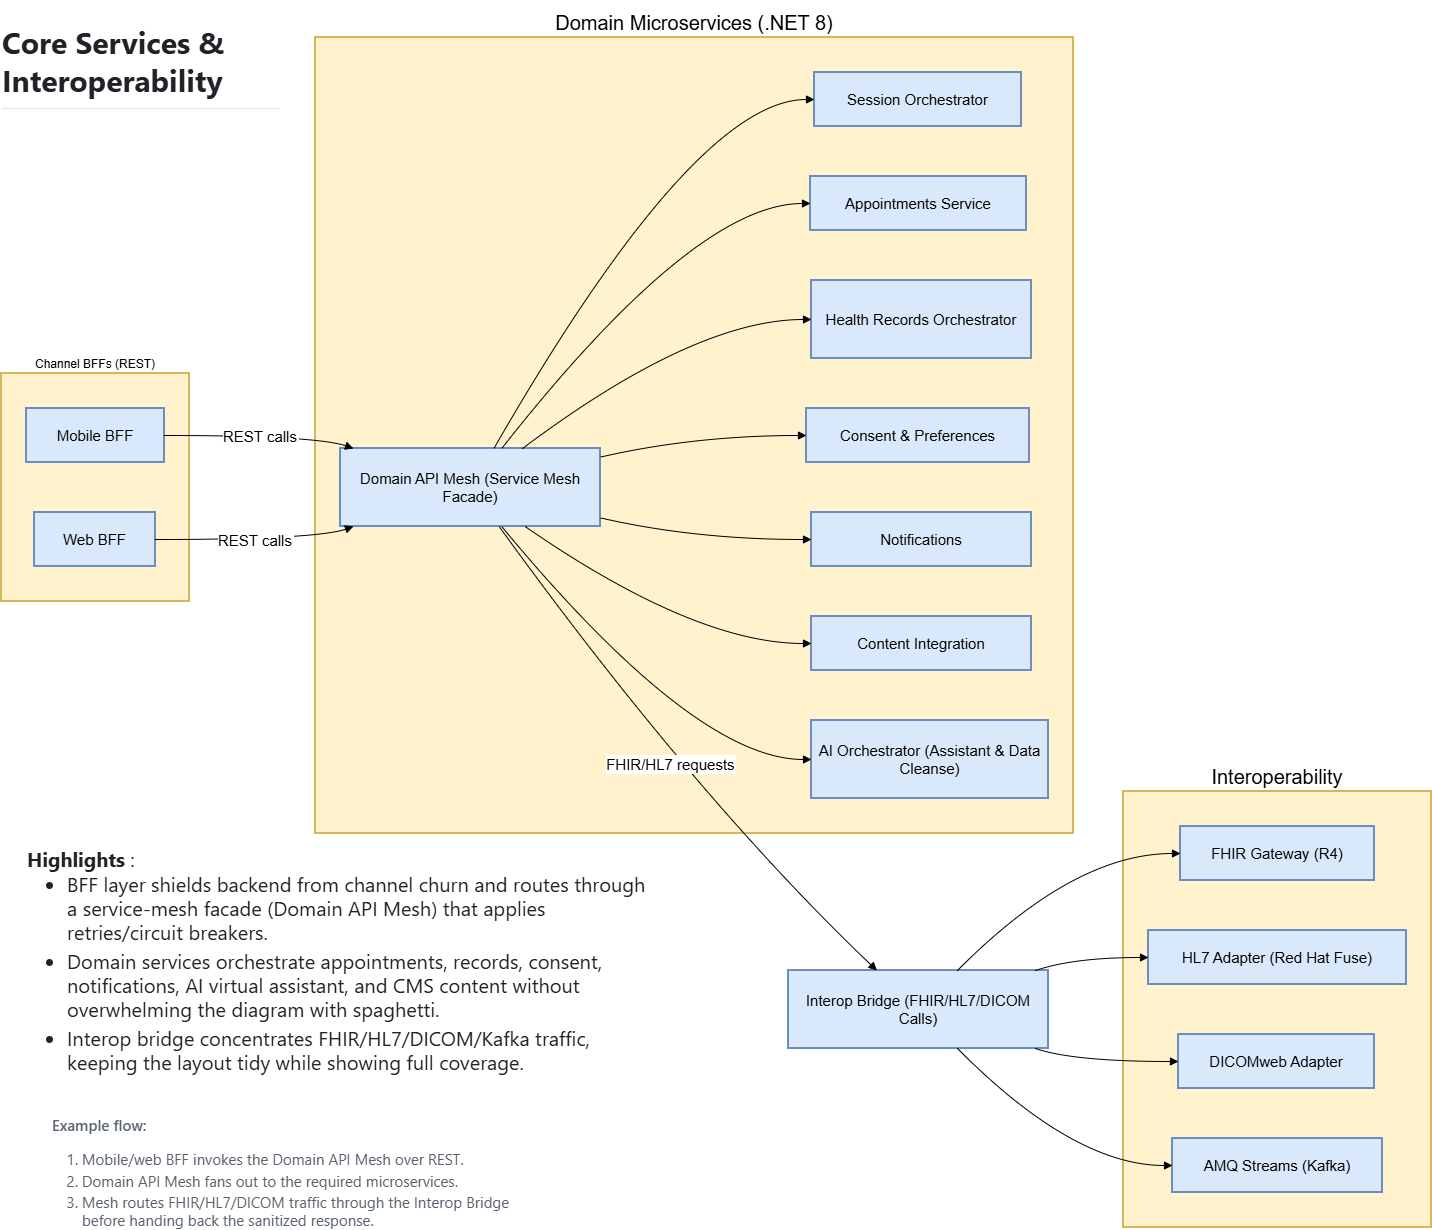

The diagram above was exported from draw.io. Its source (the exported page's mxGraphModel, read from the mxfile embedded in the PNG):
<mxGraphModel dx="1426" dy="1877" grid="1" gridSize="10" guides="1" tooltips="1" connect="1" arrows="1" fold="1" page="1" pageScale="1" pageWidth="850" pageHeight="1100" math="0" shadow="0">
  <root>
    <mxCell id="0" />
    <mxCell id="1" parent="0" />
    <mxCell id="SE32nqXKdjgLOiFu6iKf-1" value="Interoperability" style="whiteSpace=wrap;strokeWidth=2;fillColor=#fff2cc;strokeColor=#d6b656;labelPosition=center;verticalLabelPosition=top;align=center;verticalAlign=bottom;fontSize=20;" parent="1" vertex="1">
      <mxGeometry x="1142" y="774" width="308" height="436" as="geometry" />
    </mxCell>
    <mxCell id="SE32nqXKdjgLOiFu6iKf-2" value="Domain Microservices (.NET 8)" style="whiteSpace=wrap;strokeWidth=2;fillColor=#fff2cc;strokeColor=#d6b656;labelPosition=center;verticalLabelPosition=top;align=center;verticalAlign=bottom;fontSize=20;" parent="1" vertex="1">
      <mxGeometry x="334" y="20" width="758" height="796" as="geometry" />
    </mxCell>
    <mxCell id="SE32nqXKdjgLOiFu6iKf-3" value="Channel BFFs (REST)" style="whiteSpace=wrap;strokeWidth=2;labelPosition=center;verticalLabelPosition=top;align=center;verticalAlign=bottom;fillColor=#fff2cc;strokeColor=#d6b656;" parent="1" vertex="1">
      <mxGeometry x="20" y="356" width="188" height="228" as="geometry" />
    </mxCell>
    <mxCell id="SE32nqXKdjgLOiFu6iKf-4" value="Mobile BFF" style="whiteSpace=wrap;strokeWidth=2;fillColor=#dae8fc;strokeColor=#6c8ebf;fontSize=15;" parent="1" vertex="1">
      <mxGeometry x="45" y="391" width="138" height="54" as="geometry" />
    </mxCell>
    <mxCell id="SE32nqXKdjgLOiFu6iKf-5" value="Web BFF" style="whiteSpace=wrap;strokeWidth=2;fillColor=#dae8fc;strokeColor=#6c8ebf;fontSize=15;" parent="1" vertex="1">
      <mxGeometry x="53" y="495" width="121" height="54" as="geometry" />
    </mxCell>
    <mxCell id="SE32nqXKdjgLOiFu6iKf-6" value="Domain API Mesh (Service Mesh Facade)" style="whiteSpace=wrap;strokeWidth=2;fillColor=#dae8fc;strokeColor=#6c8ebf;fontSize=15;" parent="1" vertex="1">
      <mxGeometry x="359" y="431" width="260" height="78" as="geometry" />
    </mxCell>
    <mxCell id="SE32nqXKdjgLOiFu6iKf-7" value="Session Orchestrator" style="whiteSpace=wrap;strokeWidth=2;fillColor=#dae8fc;strokeColor=#6c8ebf;fontSize=15;" parent="1" vertex="1">
      <mxGeometry x="833" y="55" width="207" height="54" as="geometry" />
    </mxCell>
    <mxCell id="SE32nqXKdjgLOiFu6iKf-8" value="Appointments Service" style="whiteSpace=wrap;strokeWidth=2;fillColor=#dae8fc;strokeColor=#6c8ebf;fontSize=15;" parent="1" vertex="1">
      <mxGeometry x="829" y="159" width="216" height="54" as="geometry" />
    </mxCell>
    <mxCell id="SE32nqXKdjgLOiFu6iKf-9" value="Health Records Orchestrator" style="whiteSpace=wrap;strokeWidth=2;fillColor=#dae8fc;strokeColor=#6c8ebf;fontSize=15;" parent="1" vertex="1">
      <mxGeometry x="830" y="263" width="220" height="78" as="geometry" />
    </mxCell>
    <mxCell id="SE32nqXKdjgLOiFu6iKf-10" value="Consent &amp; Preferences" style="whiteSpace=wrap;strokeWidth=2;fillColor=#dae8fc;strokeColor=#6c8ebf;fontSize=15;" parent="1" vertex="1">
      <mxGeometry x="825" y="391" width="223" height="54" as="geometry" />
    </mxCell>
    <mxCell id="SE32nqXKdjgLOiFu6iKf-11" value="Notifications" style="whiteSpace=wrap;strokeWidth=2;fillColor=#dae8fc;strokeColor=#6c8ebf;fontSize=15;" parent="1" vertex="1">
      <mxGeometry x="830" y="495" width="220" height="54" as="geometry" />
    </mxCell>
    <mxCell id="SE32nqXKdjgLOiFu6iKf-12" value="Content Integration" style="whiteSpace=wrap;strokeWidth=2;fillColor=#dae8fc;strokeColor=#6c8ebf;fontSize=15;" parent="1" vertex="1">
      <mxGeometry x="830" y="599" width="220" height="54" as="geometry" />
    </mxCell>
    <mxCell id="SE32nqXKdjgLOiFu6iKf-13" value="AI Orchestrator (Assistant &amp; Data Cleanse)" style="whiteSpace=wrap;strokeWidth=2;fillColor=#dae8fc;strokeColor=#6c8ebf;fontSize=15;" parent="1" vertex="1">
      <mxGeometry x="830" y="703" width="237" height="78" as="geometry" />
    </mxCell>
    <mxCell id="SE32nqXKdjgLOiFu6iKf-14" value="Interop Bridge (FHIR/HL7/DICOM Calls)" style="whiteSpace=wrap;strokeWidth=2;fillColor=#dae8fc;strokeColor=#6c8ebf;fontSize=15;" parent="1" vertex="1">
      <mxGeometry x="807" y="953" width="260" height="78" as="geometry" />
    </mxCell>
    <mxCell id="SE32nqXKdjgLOiFu6iKf-15" value="FHIR Gateway (R4)" style="whiteSpace=wrap;strokeWidth=2;fillColor=#dae8fc;strokeColor=#6c8ebf;fontSize=15;" parent="1" vertex="1">
      <mxGeometry x="1199" y="809" width="194" height="54" as="geometry" />
    </mxCell>
    <mxCell id="SE32nqXKdjgLOiFu6iKf-16" value="HL7 Adapter (Red Hat Fuse)" style="whiteSpace=wrap;strokeWidth=2;fillColor=#dae8fc;strokeColor=#6c8ebf;fontSize=15;" parent="1" vertex="1">
      <mxGeometry x="1167" y="913" width="258" height="54" as="geometry" />
    </mxCell>
    <mxCell id="SE32nqXKdjgLOiFu6iKf-17" value="DICOMweb Adapter" style="whiteSpace=wrap;strokeWidth=2;fillColor=#dae8fc;strokeColor=#6c8ebf;fontSize=15;" parent="1" vertex="1">
      <mxGeometry x="1197" y="1017" width="196" height="54" as="geometry" />
    </mxCell>
    <mxCell id="SE32nqXKdjgLOiFu6iKf-18" value="AMQ Streams (Kafka)" style="whiteSpace=wrap;strokeWidth=2;fillColor=#dae8fc;strokeColor=#6c8ebf;fontSize=15;" parent="1" vertex="1">
      <mxGeometry x="1191" y="1121" width="210" height="54" as="geometry" />
    </mxCell>
    <mxCell id="SE32nqXKdjgLOiFu6iKf-19" value="REST calls" style="curved=1;startArrow=none;endArrow=block;exitX=1;exitY=0.5;entryX=0.05;entryY=0;rounded=0;fontSize=15;" parent="1" source="SE32nqXKdjgLOiFu6iKf-4" target="SE32nqXKdjgLOiFu6iKf-6" edge="1">
      <mxGeometry relative="1" as="geometry">
        <Array as="points">
          <mxPoint x="334" y="418" />
        </Array>
      </mxGeometry>
    </mxCell>
    <mxCell id="SE32nqXKdjgLOiFu6iKf-20" value="REST calls" style="curved=1;startArrow=none;endArrow=block;exitX=1;exitY=0.5;entryX=0.05;entryY=1;rounded=0;fontSize=15;" parent="1" source="SE32nqXKdjgLOiFu6iKf-5" target="SE32nqXKdjgLOiFu6iKf-6" edge="1">
      <mxGeometry relative="1" as="geometry">
        <Array as="points">
          <mxPoint x="334" y="522" />
        </Array>
      </mxGeometry>
    </mxCell>
    <mxCell id="SE32nqXKdjgLOiFu6iKf-21" value="" style="curved=1;startArrow=none;endArrow=block;exitX=0.59;exitY=0;entryX=0;entryY=0.5;rounded=0;" parent="1" source="SE32nqXKdjgLOiFu6iKf-6" target="SE32nqXKdjgLOiFu6iKf-7" edge="1">
      <mxGeometry relative="1" as="geometry">
        <Array as="points">
          <mxPoint x="713" y="82" />
        </Array>
      </mxGeometry>
    </mxCell>
    <mxCell id="SE32nqXKdjgLOiFu6iKf-22" value="" style="curved=1;startArrow=none;endArrow=block;exitX=0.62;exitY=0;entryX=0;entryY=0.5;rounded=0;" parent="1" source="SE32nqXKdjgLOiFu6iKf-6" target="SE32nqXKdjgLOiFu6iKf-8" edge="1">
      <mxGeometry relative="1" as="geometry">
        <Array as="points">
          <mxPoint x="713" y="186" />
        </Array>
      </mxGeometry>
    </mxCell>
    <mxCell id="SE32nqXKdjgLOiFu6iKf-23" value="" style="curved=1;startArrow=none;endArrow=block;exitX=0.7;exitY=0;entryX=0;entryY=0.5;rounded=0;" parent="1" source="SE32nqXKdjgLOiFu6iKf-6" target="SE32nqXKdjgLOiFu6iKf-9" edge="1">
      <mxGeometry relative="1" as="geometry">
        <Array as="points">
          <mxPoint x="713" y="302" />
        </Array>
      </mxGeometry>
    </mxCell>
    <mxCell id="SE32nqXKdjgLOiFu6iKf-24" value="" style="curved=1;startArrow=none;endArrow=block;exitX=1;exitY=0.11;entryX=0;entryY=0.5;rounded=0;" parent="1" source="SE32nqXKdjgLOiFu6iKf-6" target="SE32nqXKdjgLOiFu6iKf-10" edge="1">
      <mxGeometry relative="1" as="geometry">
        <Array as="points">
          <mxPoint x="713" y="418" />
        </Array>
      </mxGeometry>
    </mxCell>
    <mxCell id="SE32nqXKdjgLOiFu6iKf-25" value="" style="curved=1;startArrow=none;endArrow=block;exitX=1;exitY=0.89;entryX=0;entryY=0.5;rounded=0;" parent="1" source="SE32nqXKdjgLOiFu6iKf-6" target="SE32nqXKdjgLOiFu6iKf-11" edge="1">
      <mxGeometry relative="1" as="geometry">
        <Array as="points">
          <mxPoint x="713" y="522" />
        </Array>
      </mxGeometry>
    </mxCell>
    <mxCell id="SE32nqXKdjgLOiFu6iKf-26" value="" style="curved=1;startArrow=none;endArrow=block;exitX=0.71;exitY=1;entryX=0;entryY=0.5;rounded=0;" parent="1" source="SE32nqXKdjgLOiFu6iKf-6" target="SE32nqXKdjgLOiFu6iKf-12" edge="1">
      <mxGeometry relative="1" as="geometry">
        <Array as="points">
          <mxPoint x="713" y="626" />
        </Array>
      </mxGeometry>
    </mxCell>
    <mxCell id="SE32nqXKdjgLOiFu6iKf-27" value="" style="curved=1;startArrow=none;endArrow=block;exitX=0.62;exitY=1;entryX=0;entryY=0.5;rounded=0;" parent="1" source="SE32nqXKdjgLOiFu6iKf-6" target="SE32nqXKdjgLOiFu6iKf-13" edge="1">
      <mxGeometry relative="1" as="geometry">
        <Array as="points">
          <mxPoint x="713" y="742" />
        </Array>
      </mxGeometry>
    </mxCell>
    <mxCell id="SE32nqXKdjgLOiFu6iKf-28" value="FHIR/HL7 requests" style="curved=1;startArrow=none;endArrow=block;exitX=0.61;exitY=1;entryX=0.34;entryY=0;rounded=0;fontSize=15;" parent="1" source="SE32nqXKdjgLOiFu6iKf-6" target="SE32nqXKdjgLOiFu6iKf-14" edge="1">
      <mxGeometry relative="1" as="geometry">
        <Array as="points">
          <mxPoint x="713" y="779" />
        </Array>
      </mxGeometry>
    </mxCell>
    <mxCell id="SE32nqXKdjgLOiFu6iKf-29" value="" style="curved=1;startArrow=none;endArrow=block;exitX=0.65;exitY=0;entryX=0;entryY=0.5;rounded=0;" parent="1" source="SE32nqXKdjgLOiFu6iKf-14" target="SE32nqXKdjgLOiFu6iKf-15" edge="1">
      <mxGeometry relative="1" as="geometry">
        <Array as="points">
          <mxPoint x="1092" y="836" />
        </Array>
      </mxGeometry>
    </mxCell>
    <mxCell id="SE32nqXKdjgLOiFu6iKf-30" value="" style="curved=1;startArrow=none;endArrow=block;exitX=0.95;exitY=0;entryX=0;entryY=0.5;rounded=0;" parent="1" source="SE32nqXKdjgLOiFu6iKf-14" target="SE32nqXKdjgLOiFu6iKf-16" edge="1">
      <mxGeometry relative="1" as="geometry">
        <Array as="points">
          <mxPoint x="1092" y="940" />
        </Array>
      </mxGeometry>
    </mxCell>
    <mxCell id="SE32nqXKdjgLOiFu6iKf-31" value="" style="curved=1;startArrow=none;endArrow=block;exitX=0.95;exitY=1;entryX=0;entryY=0.5;rounded=0;" parent="1" source="SE32nqXKdjgLOiFu6iKf-14" target="SE32nqXKdjgLOiFu6iKf-17" edge="1">
      <mxGeometry relative="1" as="geometry">
        <Array as="points">
          <mxPoint x="1092" y="1044" />
        </Array>
      </mxGeometry>
    </mxCell>
    <mxCell id="SE32nqXKdjgLOiFu6iKf-32" value="" style="curved=1;startArrow=none;endArrow=block;exitX=0.65;exitY=1;entryX=0;entryY=0.5;rounded=0;" parent="1" source="SE32nqXKdjgLOiFu6iKf-14" target="SE32nqXKdjgLOiFu6iKf-18" edge="1">
      <mxGeometry relative="1" as="geometry">
        <Array as="points">
          <mxPoint x="1092" y="1148" />
        </Array>
      </mxGeometry>
    </mxCell>
    <mxCell id="SE32nqXKdjgLOiFu6iKf-33" value="&lt;div style=&quot;text-align: start;&quot;&gt;&lt;span style=&quot;color: light-dark(rgb(31, 35, 40), rgb(205, 208, 212)); font-family: -apple-system, BlinkMacSystemFont, &amp;quot;Segoe UI&amp;quot;, &amp;quot;Noto Sans&amp;quot;, Helvetica, Arial, sans-serif, &amp;quot;Apple Color Emoji&amp;quot;, &amp;quot;Segoe UI Emoji&amp;quot;;&quot;&gt;&lt;b&gt;Highlights &lt;/b&gt;:&amp;nbsp;&lt;/span&gt;&lt;/div&gt;&lt;ul dir=&quot;auto&quot; style=&quot;box-sizing: border-box; padding-left: 2em; margin-top: 0px; margin-bottom: 16px; color: rgb(31, 35, 40); font-family: -apple-system, BlinkMacSystemFont, &amp;quot;Segoe UI&amp;quot;, &amp;quot;Noto Sans&amp;quot;, Helvetica, Arial, sans-serif, &amp;quot;Apple Color Emoji&amp;quot;, &amp;quot;Segoe UI Emoji&amp;quot;; font-style: normal; font-variant-ligatures: normal; font-variant-caps: normal; font-weight: 400; letter-spacing: normal; orphans: 2; text-align: start; text-indent: 0px; text-transform: none; widows: 2; word-spacing: 0px; -webkit-text-stroke-width: 0px; white-space: normal; background-color: rgb(255, 255, 255); text-decoration-thickness: initial; text-decoration-style: initial; text-decoration-color: initial;&quot;&gt;&lt;li style=&quot;box-sizing: border-box;&quot;&gt;BFF layer shields backend from channel churn and routes through a service-mesh facade (Domain API Mesh) that applies retries/circuit breakers.&lt;/li&gt;&lt;li style=&quot;box-sizing: border-box; margin-top: 0.25em;&quot;&gt;Domain services orchestrate appointments, records, consent, notifications, AI virtual assistant, and CMS content without overwhelming the diagram with spaghetti.&lt;/li&gt;&lt;li style=&quot;box-sizing: border-box; margin-top: 0.25em;&quot;&gt;Interop bridge concentrates FHIR/HL7/DICOM/Kafka traffic, keeping the layout tidy while showing full coverage.&lt;/li&gt;&lt;/ul&gt;&lt;div&gt;&lt;br&gt;&lt;/div&gt;" style="text;html=1;whiteSpace=wrap;strokeColor=none;fillColor=none;align=center;verticalAlign=middle;rounded=0;fontSize=20;" parent="1" vertex="1">
      <mxGeometry x="45" y="953" width="630" height="20" as="geometry" />
    </mxCell>
    <mxCell id="SE32nqXKdjgLOiFu6iKf-34" value="&lt;p dir=&quot;auto&quot; style=&quot;box-sizing: border-box; margin-top: 0px; margin-bottom: 16px; color: rgb(89, 99, 110); font-family: -apple-system, BlinkMacSystemFont, &amp;quot;Segoe UI&amp;quot;, &amp;quot;Noto Sans&amp;quot;, Helvetica, Arial, sans-serif, &amp;quot;Apple Color Emoji&amp;quot;, &amp;quot;Segoe UI Emoji&amp;quot;; text-align: start; background-color: rgb(255, 255, 255);&quot;&gt;&lt;span style=&quot;box-sizing: border-box; font-weight: 600;&quot;&gt;Example flow:&lt;/span&gt;&lt;/p&gt;&lt;ol dir=&quot;auto&quot; style=&quot;box-sizing: border-box; padding-left: 2em; margin-top: 0px; margin-bottom: 0px; color: rgb(89, 99, 110); font-family: -apple-system, BlinkMacSystemFont, &amp;quot;Segoe UI&amp;quot;, &amp;quot;Noto Sans&amp;quot;, Helvetica, Arial, sans-serif, &amp;quot;Apple Color Emoji&amp;quot;, &amp;quot;Segoe UI Emoji&amp;quot;; text-align: start; background-color: rgb(255, 255, 255);&quot;&gt;&lt;li style=&quot;box-sizing: border-box;&quot;&gt;Mobile/web BFF invokes the Domain API Mesh over REST.&lt;/li&gt;&lt;li style=&quot;box-sizing: border-box; margin-top: 0.25em;&quot;&gt;Domain API Mesh fans out to the required microservices.&lt;/li&gt;&lt;li style=&quot;box-sizing: border-box; margin-top: 0.25em;&quot;&gt;Mesh routes FHIR/HL7/DICOM traffic through the Interop Bridge before handing back the sanitized response.&lt;/li&gt;&lt;/ol&gt;" style="text;html=1;whiteSpace=wrap;align=center;verticalAlign=middle;rounded=0;fontSize=15;" parent="1" vertex="1">
      <mxGeometry x="70" y="1140" width="460" height="30" as="geometry" />
    </mxCell>
    <mxCell id="SE32nqXKdjgLOiFu6iKf-35" value="&lt;h2 tabindex=&quot;-1&quot; class=&quot;heading-element&quot; dir=&quot;auto&quot; style=&quot;box-sizing: border-box; margin-top: 24px; margin-bottom: 16px; line-height: 1.25; padding-bottom: 0.3em; border-bottom: 0.8px solid rgba(209, 217, 224, 0.7); color: rgb(31, 35, 40); font-family: -apple-system, BlinkMacSystemFont, &amp;quot;Segoe UI&amp;quot;, &amp;quot;Noto Sans&amp;quot;, Helvetica, Arial, sans-serif, &amp;quot;Apple Color Emoji&amp;quot;, &amp;quot;Segoe UI Emoji&amp;quot;; text-align: start; background-color: rgb(255, 255, 255);&quot;&gt;Core Services &amp;amp; Interoperability&lt;/h2&gt;" style="text;html=1;whiteSpace=wrap;strokeColor=none;fillColor=none;align=center;verticalAlign=middle;rounded=0;fontSize=20;" parent="1" vertex="1">
      <mxGeometry x="20" y="30" width="280" height="30" as="geometry" />
    </mxCell>
  </root>
</mxGraphModel>